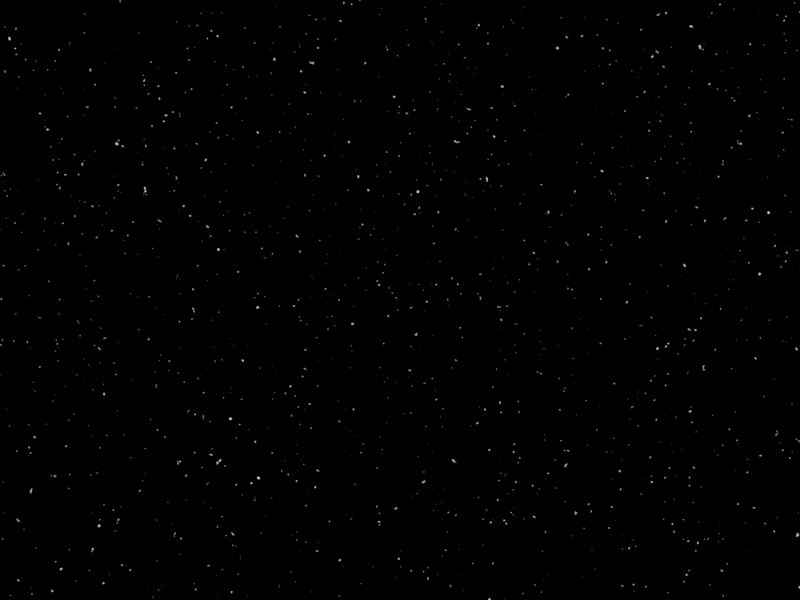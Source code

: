# Source: N64_Lasers.blend  (saved by Blender 4.4.30; exported with 4.5.12 LTS)
import bpy
from mathutils import Matrix  # noqa: F401  (used for matrix-valued properties, if any)

bpy.ops.wm.read_factory_settings(use_empty=True)
scene = bpy.context.scene
scene.name = 'Demo'

# ---- images (referenced by path relative to the original .blend; pixels are not part of the script)
import os
ASSET_DIR = os.environ.get("B2B_ASSET_DIR", "")  # directory of the original .blend (textures are referenced by path, not embedded)
HERE = os.path.dirname(os.path.abspath(__file__))  # packed textures are extracted next to this script under _unpacked/

def load_image(name, relpath, width, height, colorspace="sRGB"):
    """Load a texture the original file referenced (path relative to the .blend, or extracted next to this script)."""
    p = next((c for c in (os.path.join(HERE, relpath), os.path.join(ASSET_DIR, relpath)) if relpath and os.path.exists(c)), "")
    if p:
        img = bpy.data.images.load(p, check_existing=True)
        img.name = name
    else:  # same state as the original file: an image datablock whose file is absent (Cycles renders it pink)
        img = bpy.data.images.new(name, width, height)
        img.source = "FILE"
        img.filepath = "//" + (relpath or name)
    img.colorspace_settings.name = colorspace
    return img
img_red_png_001 = load_image('Red.png.001', 'Textures/Red.png', 1024, 1024, 'sRGB')

# ---- materials (node trees are filled in below, after node groups)
mat_red = bpy.data.materials.new('Red')
mat_red.alpha_threshold = 0.0
mat_red.use_transparent_shadow = False
mat_red.roughness = 0.5
mat_red.line_color = (0.0, 0.0, 0.0, 1.0)

# ---- material node trees
mat_red.use_nodes = True; mat_red.node_tree.nodes.clear()
_N = mat_red.node_tree.nodes; _L = mat_red.node_tree.links
n0 = _N.new('ShaderNodeOutputMaterial'); n0.name = 'Material Output'; n0.location = (497, 349)
n1 = _N.new('ShaderNodeTexImage'); n1.name = 'Image Texture'; n1.location = (-46, 312)
n1.image = img_red_png_001
n1.interpolation = 'Cubic'
n1.extension = 'EXTEND'
_L.new(n1.outputs[0], n0.inputs[0])
n0.is_active_output = True

# ---- world
world_world_001 = bpy.data.worlds.new('World.001'); scene.world = world_world_001
world_world_001.use_nodes = True; world_world_001.node_tree.nodes.clear()
_N = world_world_001.node_tree.nodes; _L = world_world_001.node_tree.links
n0 = _N.new('ShaderNodeOutputWorld'); n0.name = 'World Output'; n0.location = (300, 300)
n1 = _N.new('ShaderNodeBrightContrast'); n1.name = 'Brightness/Contrast'; n1.location = (90, 336)
n1.inputs[1].default_value = -2.9
n1.inputs[2].default_value = 10.1
n2 = _N.new('ShaderNodeTexNoise'); n2.name = 'Noise Texture'; n2.location = (-267, 365)
n2.inputs[2].default_value = 252.0
_L.new(n1.outputs[0], n0.inputs[0])
_L.new(n2.outputs[0], n1.inputs[0])
n0.is_active_output = True
world_world_001.color = (0.05088, 0.05088, 0.05088)
world_world_001.sun_shadow_jitter_overblur = 0.0

# ---- cameras
cam_camera_001 = bpy.data.cameras.new('Camera.001')

# ---- meshes
me_cylinder_010 = bpy.data.meshes.new('Cylinder.010')
me_cylinder_010.from_pydata([(0.0, 0.0, -5.672), (0.0, 0.0, 3.781), (0.0, 1.891, 1.891), (1.891, 0.0, 1.891), (0.0, -1.891, 1.891), (-1.891, 0.0, 1.891)], [], [(1, 3, 2), (0, 2, 3), (1, 4, 3), (0, 3, 4), (1, 5, 4), (0, 4, 5), (1, 2, 5), (0, 5, 2)])
_uv = me_cylinder_010.uv_layers.new(name='UVMap')
_uv.uv.foreach_set('vector', [0.5, 1.0, 1.006, 0.7531, -0.00625, 0.7531, 0.5, 0.0, -0.00625, 0.7531, 1.006, 0.7531, 0.5, 1.0, 1.006, 0.7531, -0.00625, 0.7531, 0.5, 0.0, -0.00625, 0.7531, 1.006, 0.7531, 0.5, 1.0, 1.006, 0.7531, -0.00625, 0.7531, 0.5, 0.0, -0.00625, 0.7531, 1.006, 0.7531, 0.5, 1.0, 1.006, 0.7531, -0.00625, 0.7531, 0.5, 0.0, -0.00625, 0.7531, 1.006, 0.7531])
me_cylinder_010.materials.append(mat_red)
me_cylinder_010.update()

# ---- objects
ob_camera_001 = bpy.data.objects.new('Camera.001', cam_camera_001)
ob_red_002 = bpy.data.objects.new('Red.002', me_cylinder_010)

# ---- transforms, parenting, visibility, modifiers, constraints
ob_camera_001.location = (20.0, 50.0, 0.0)
ob_camera_001.rotation_euler = (1.571, 0.0, 2.356)
ob_red_002.location = (0.0, 48.33, 0.0)
ob_red_002.rotation_euler = (1.571, -0.0, -3.142)
ob_red_002.scale = (0.5289, 0.5289, 0.5289)

# ---- collection membership
scene.collection.objects.link(ob_camera_001)
scene.collection.objects.link(ob_red_002)

# ---- scene / render settings (as saved in the file)
scene.camera = ob_camera_001
scene.frame_start = 1; scene.frame_end = 60; scene.frame_set(30)
scene.render.engine = 'BLENDER_EEVEE_NEXT'
scene.render.image_settings.color_mode = 'RGB'
scene.render.resolution_x = 320
scene.render.resolution_y = 240
scene.render.fps = 30
scene.eevee.taa_samples = 1
scene.eevee.taa_render_samples = 1
scene.eevee.use_shadows = False
bpy.context.view_layer.update()

# ---- added for rendering (the .blend has no usable light): sun
light_auto_sun = bpy.data.lights.new('AutoSun', 'SUN')
light_auto_sun.energy = 3.0
light_auto_sun.angle = 0.0523599
ob_auto_sun = bpy.data.objects.new('AutoSun', light_auto_sun)
scene.collection.objects.link(ob_auto_sun)
ob_auto_sun.rotation_euler = (0.872665, 0.174533, 0.523599)
bpy.context.view_layer.update()
